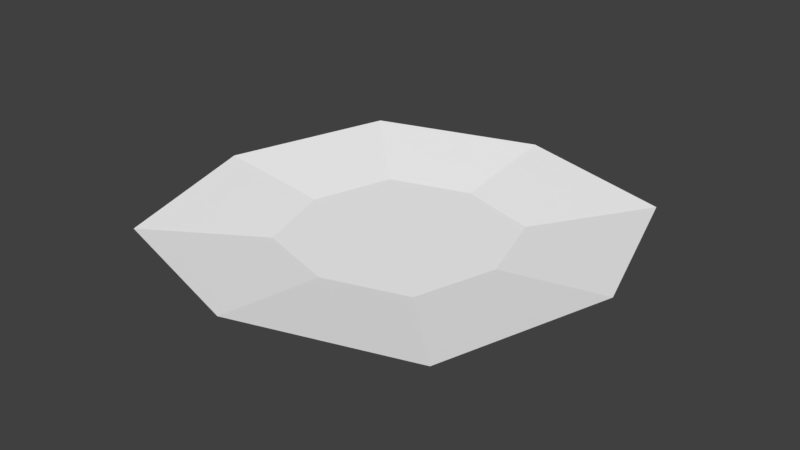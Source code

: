 # Source: Marcador_Local_para_Construir.blend  (saved by Blender 2.78.0; exported with 4.5.12 LTS)
import bpy
from mathutils import Matrix  # noqa: F401  (used for matrix-valued properties, if any)

bpy.ops.wm.read_factory_settings(use_empty=True)
scene = bpy.context.scene
scene.name = 'Scene'

# ---- collections
col_collection_1 = bpy.data.collections.new('Collection 1'); scene.collection.children.link(col_collection_1)

# ---- materials (node trees are filled in below, after node groups)
mat_material = bpy.data.materials.new('Material')
mat_material.alpha_threshold = 0.0
mat_material.use_transparent_shadow = False
mat_material.diffuse_color = (1.0, 1.0, 1.0, 1.0)
mat_material.roughness = 0.5
mat_material.specular_intensity = 0.0

# ---- material node trees

# ---- world
world_world = bpy.data.worlds.new('World'); scene.world = world_world
world_world.color = (0.05088, 0.05088, 0.05088)
world_world.use_sun_shadow = False
world_world.sun_shadow_jitter_overblur = 0.0
world_world.cycles.sampling_method = 'MANUAL'

# ---- meshes
me_plane_009 = bpy.data.meshes.new('Plane.009')
me_plane_009.from_pydata([(-1.0, -1.0, 0.08904), (1.0, -1.0, 0.08904), (-1.0, 1.0, 0.08904), (1.0, 1.0, 0.08904), (-0.4878, 0.4878, 2.94e-08), (-0.4878, -0.4878, 2.94e-08), (0.4878, -0.4878, 2.94e-08), (0.4878, 0.4878, 2.94e-08), (-1.308, 0.0, 0.08904), (1.308, 0.0, 0.08904), (-0.6382, 0.0, 3.48e-08), (0.6382, 0.0, 3.48e-08), (0.0, -1.308, 0.08904), (0.0, 1.308, 0.08904), (0.0, -0.6382, 3.48e-08), (0.0, 0.6382, 3.48e-08)], [], [(2, 8, 10, 4), (9, 3, 7, 11), (8, 0, 5, 10), (13, 2, 4, 15), (12, 1, 6, 14), (1, 9, 11, 6), (0, 12, 14, 5), (3, 13, 15, 7), (11, 7, 15, 4, 10, 5, 14, 6)])
_uv = me_plane_009.uv_layers.new(name='UVMap')
_uv.uv.foreach_set('vector', [0.6698, 0.02853, 0.6698, 0.01449, 0.6785, 0.01716, 0.6785, 0.02397, 0.7034, 0.02485, 0.6955, 0.03645, 0.6909, 0.02781, 0.6947, 0.02218, 0.6698, 0.01449, 0.6778, 0.002895, 0.6823, 0.01153, 0.6785, 0.01716, 0.6814, 0.03645, 0.6698, 0.02853, 0.6785, 0.02397, 0.6841, 0.02781, 0.6918, 0.002891, 0.7034, 0.01081, 0.6948, 0.01537, 0.6891, 0.01154, 0.7034, 0.01081, 0.7034, 0.02485, 0.6947, 0.02218, 0.6948, 0.01537, 0.6778, 0.002895, 0.6918, 0.002891, 0.6891, 0.01154, 0.6823, 0.01153, 0.6955, 0.03645, 0.6814, 0.03645, 0.6841, 0.02781, 0.6909, 0.02781, 0.6947, 0.02218, 0.6909, 0.02781, 0.6841, 0.02781, 0.6785, 0.02397, 0.6785, 0.01716, 0.6823, 0.01153, 0.6891, 0.01154, 0.6948, 0.01537])
me_plane_009.materials.append(mat_material)
me_plane_009.use_remesh_preserve_volume = False
me_plane_009.use_remesh_preserve_attributes = False
me_plane_009.use_mirror_vertex_groups = False
me_plane_009.update()

# ---- objects
ob_plane_000 = bpy.data.objects.new('Plane.000', me_plane_009)

# ---- transforms, parenting, visibility, modifiers, constraints
ob_plane_000.location = (0.03389, -0.00642, 0.2945)
ob_plane_000.lineart.crease_threshold = 0.0

# ---- collection membership
col_collection_1.objects.link(ob_plane_000)

# ---- scene / render settings (as saved in the file)
scene.frame_start = 1; scene.frame_end = 16; scene.frame_set(11)
scene.render.engine = 'BLENDER_EEVEE_NEXT'
scene.render.resolution_percentage = 50
scene.render.dither_intensity = 0.0
scene.cycles.use_denoising = False
scene.cycles.samples = 128
scene.cycles.sampling_pattern = 'TABULATED_SOBOL'
scene.cycles.light_sampling_threshold = 0.0
scene.cycles.use_adaptive_sampling = False
scene.cycles.use_light_tree = False
scene.cycles.blur_glossy = 0.0
scene.cycles.sample_clamp_indirect = 0.0
scene.view_settings.view_transform = 'Standard'
bpy.context.view_layer.update()

# ---- added for rendering (the .blend has no active camera and no usable light): camera, sun
cam_auto = bpy.data.cameras.new('AutoCamera')
cam_auto.lens = 50.0
cam_auto.sensor_width = 36.0
cam_auto.clip_end = 1000.0
ob_auto_camera = bpy.data.objects.new('AutoCamera', cam_auto)
scene.collection.objects.link(ob_auto_camera)
ob_auto_camera.location = (3.45852, -4.11598, 3.0787)
ob_auto_camera.rotation_euler = (1.09748, -7.21219e-08, 0.694738)
scene.camera = ob_auto_camera
light_auto_sun = bpy.data.lights.new('AutoSun', 'SUN')
light_auto_sun.energy = 3.0
light_auto_sun.angle = 0.0523599
ob_auto_sun = bpy.data.objects.new('AutoSun', light_auto_sun)
scene.collection.objects.link(ob_auto_sun)
ob_auto_sun.rotation_euler = (0.872665, 0.174533, 0.523599)
bpy.context.view_layer.update()
